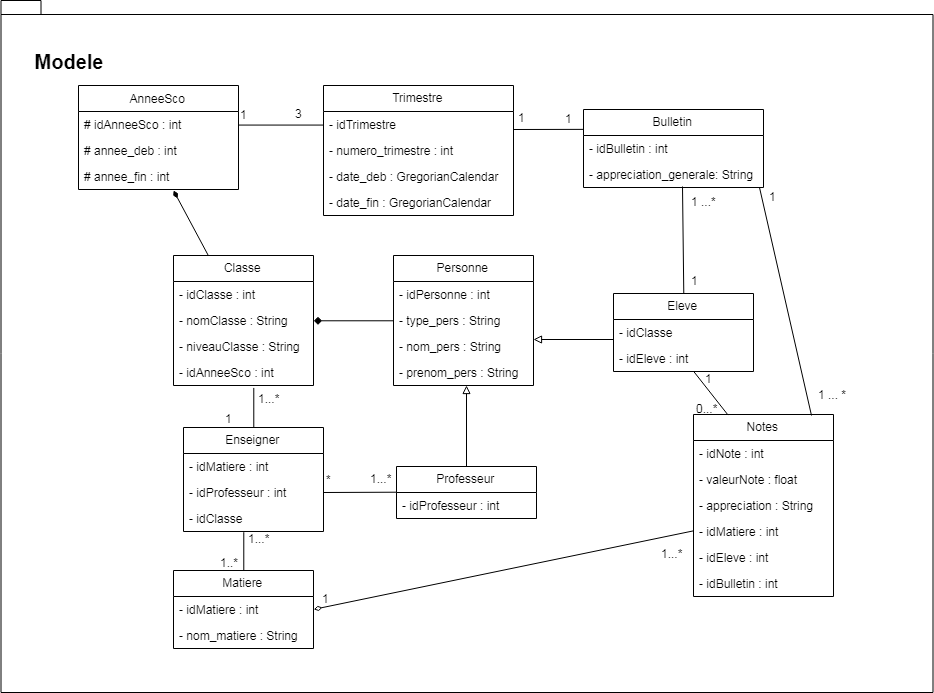

The diagram above was exported from draw.io. Its source (the exported page's mxGraphModel, read from the mxfile embedded in the PNG):
<mxGraphModel dx="2514" dy="2180" grid="1" gridSize="10" guides="1" tooltips="1" connect="1" arrows="1" fold="1" page="1" pageScale="1" pageWidth="827" pageHeight="1169" math="0" shadow="0">
  <root>
    <mxCell id="0" />
    <mxCell id="1" parent="0" />
    <mxCell id="yaIB0AKtGvhJY8eBJhLB-1" value="AnneeSco" style="swimlane;fontStyle=0;align=center;verticalAlign=top;childLayout=stackLayout;horizontal=1;startSize=26;horizontalStack=0;resizeParent=1;resizeParentMax=0;resizeLast=0;collapsible=1;marginBottom=0;" vertex="1" parent="1">
      <mxGeometry x="25" y="39" width="160" height="104" as="geometry" />
    </mxCell>
    <mxCell id="yaIB0AKtGvhJY8eBJhLB-2" value="# idAnneeSco : int&#10;&#10;" style="text;strokeColor=none;fillColor=none;align=left;verticalAlign=top;spacingLeft=4;spacingRight=4;overflow=hidden;rotatable=0;points=[[0,0.5],[1,0.5]];portConstraint=eastwest;" vertex="1" parent="yaIB0AKtGvhJY8eBJhLB-1">
      <mxGeometry y="26" width="160" height="26" as="geometry" />
    </mxCell>
    <mxCell id="yaIB0AKtGvhJY8eBJhLB-6" value="# annee_deb : int&#10;&#10;" style="text;strokeColor=none;fillColor=none;align=left;verticalAlign=top;spacingLeft=4;spacingRight=4;overflow=hidden;rotatable=0;points=[[0,0.5],[1,0.5]];portConstraint=eastwest;" vertex="1" parent="yaIB0AKtGvhJY8eBJhLB-1">
      <mxGeometry y="52" width="160" height="26" as="geometry" />
    </mxCell>
    <mxCell id="yaIB0AKtGvhJY8eBJhLB-8" value="# annee_fin : int&#10;&#10;" style="text;strokeColor=none;fillColor=none;align=left;verticalAlign=top;spacingLeft=4;spacingRight=4;overflow=hidden;rotatable=0;points=[[0,0.5],[1,0.5]];portConstraint=eastwest;" vertex="1" parent="yaIB0AKtGvhJY8eBJhLB-1">
      <mxGeometry y="78" width="160" height="26" as="geometry" />
    </mxCell>
    <mxCell id="yaIB0AKtGvhJY8eBJhLB-10" value="Bulletin" style="swimlane;fontStyle=0;childLayout=stackLayout;horizontal=1;startSize=26;fillColor=none;horizontalStack=0;resizeParent=1;resizeParentMax=0;resizeLast=0;collapsible=1;marginBottom=0;" vertex="1" parent="1">
      <mxGeometry x="530" y="63" width="180" height="78" as="geometry" />
    </mxCell>
    <mxCell id="yaIB0AKtGvhJY8eBJhLB-11" value="- idBulletin : int" style="text;strokeColor=none;fillColor=none;align=left;verticalAlign=top;spacingLeft=4;spacingRight=4;overflow=hidden;rotatable=0;points=[[0,0.5],[1,0.5]];portConstraint=eastwest;" vertex="1" parent="yaIB0AKtGvhJY8eBJhLB-10">
      <mxGeometry y="26" width="180" height="26" as="geometry" />
    </mxCell>
    <mxCell id="yaIB0AKtGvhJY8eBJhLB-12" value="- appreciation_generale: String" style="text;strokeColor=none;fillColor=none;align=left;verticalAlign=top;spacingLeft=4;spacingRight=4;overflow=hidden;rotatable=0;points=[[0,0.5],[1,0.5]];portConstraint=eastwest;" vertex="1" parent="yaIB0AKtGvhJY8eBJhLB-10">
      <mxGeometry y="52" width="180" height="26" as="geometry" />
    </mxCell>
    <mxCell id="yaIB0AKtGvhJY8eBJhLB-14" value="Classe" style="swimlane;fontStyle=0;childLayout=stackLayout;horizontal=1;startSize=26;fillColor=none;horizontalStack=0;resizeParent=1;resizeParentMax=0;resizeLast=0;collapsible=1;marginBottom=0;" vertex="1" parent="1">
      <mxGeometry x="120" y="209" width="140" height="130" as="geometry" />
    </mxCell>
    <mxCell id="yaIB0AKtGvhJY8eBJhLB-15" value="- idClasse : int" style="text;strokeColor=none;fillColor=none;align=left;verticalAlign=top;spacingLeft=4;spacingRight=4;overflow=hidden;rotatable=0;points=[[0,0.5],[1,0.5]];portConstraint=eastwest;" vertex="1" parent="yaIB0AKtGvhJY8eBJhLB-14">
      <mxGeometry y="26" width="140" height="26" as="geometry" />
    </mxCell>
    <mxCell id="yaIB0AKtGvhJY8eBJhLB-16" value="- nomClasse : String" style="text;strokeColor=none;fillColor=none;align=left;verticalAlign=top;spacingLeft=4;spacingRight=4;overflow=hidden;rotatable=0;points=[[0,0.5],[1,0.5]];portConstraint=eastwest;" vertex="1" parent="yaIB0AKtGvhJY8eBJhLB-14">
      <mxGeometry y="52" width="140" height="26" as="geometry" />
    </mxCell>
    <mxCell id="yaIB0AKtGvhJY8eBJhLB-17" value="- niveauClasse : String" style="text;strokeColor=none;fillColor=none;align=left;verticalAlign=top;spacingLeft=4;spacingRight=4;overflow=hidden;rotatable=0;points=[[0,0.5],[1,0.5]];portConstraint=eastwest;" vertex="1" parent="yaIB0AKtGvhJY8eBJhLB-14">
      <mxGeometry y="78" width="140" height="26" as="geometry" />
    </mxCell>
    <mxCell id="yaIB0AKtGvhJY8eBJhLB-18" value="- idAnneeSco : int" style="text;strokeColor=none;fillColor=none;align=left;verticalAlign=top;spacingLeft=4;spacingRight=4;overflow=hidden;rotatable=0;points=[[0,0.5],[1,0.5]];portConstraint=eastwest;" vertex="1" parent="yaIB0AKtGvhJY8eBJhLB-14">
      <mxGeometry y="104" width="140" height="26" as="geometry" />
    </mxCell>
    <mxCell id="yaIB0AKtGvhJY8eBJhLB-19" value="Eleve" style="swimlane;fontStyle=0;childLayout=stackLayout;horizontal=1;startSize=26;fillColor=none;horizontalStack=0;resizeParent=1;resizeParentMax=0;resizeLast=0;collapsible=1;marginBottom=0;" vertex="1" parent="1">
      <mxGeometry x="560" y="247" width="140" height="78" as="geometry" />
    </mxCell>
    <mxCell id="yaIB0AKtGvhJY8eBJhLB-20" value="- idClasse" style="text;strokeColor=none;fillColor=none;align=left;verticalAlign=top;spacingLeft=4;spacingRight=4;overflow=hidden;rotatable=0;points=[[0,0.5],[1,0.5]];portConstraint=eastwest;" vertex="1" parent="yaIB0AKtGvhJY8eBJhLB-19">
      <mxGeometry y="26" width="140" height="26" as="geometry" />
    </mxCell>
    <mxCell id="yaIB0AKtGvhJY8eBJhLB-21" value="- idEleve : int" style="text;strokeColor=none;fillColor=none;align=left;verticalAlign=top;spacingLeft=4;spacingRight=4;overflow=hidden;rotatable=0;points=[[0,0.5],[1,0.5]];portConstraint=eastwest;" vertex="1" parent="yaIB0AKtGvhJY8eBJhLB-19">
      <mxGeometry y="52" width="140" height="26" as="geometry" />
    </mxCell>
    <mxCell id="yaIB0AKtGvhJY8eBJhLB-23" value="Matiere" style="swimlane;fontStyle=0;childLayout=stackLayout;horizontal=1;startSize=26;fillColor=none;horizontalStack=0;resizeParent=1;resizeParentMax=0;resizeLast=0;collapsible=1;marginBottom=0;" vertex="1" parent="1">
      <mxGeometry x="120" y="524" width="140" height="78" as="geometry" />
    </mxCell>
    <mxCell id="yaIB0AKtGvhJY8eBJhLB-24" value="- idMatiere : int" style="text;strokeColor=none;fillColor=none;align=left;verticalAlign=top;spacingLeft=4;spacingRight=4;overflow=hidden;rotatable=0;points=[[0,0.5],[1,0.5]];portConstraint=eastwest;" vertex="1" parent="yaIB0AKtGvhJY8eBJhLB-23">
      <mxGeometry y="26" width="140" height="26" as="geometry" />
    </mxCell>
    <mxCell id="yaIB0AKtGvhJY8eBJhLB-25" value="- nom_matiere : String" style="text;strokeColor=none;fillColor=none;align=left;verticalAlign=top;spacingLeft=4;spacingRight=4;overflow=hidden;rotatable=0;points=[[0,0.5],[1,0.5]];portConstraint=eastwest;" vertex="1" parent="yaIB0AKtGvhJY8eBJhLB-23">
      <mxGeometry y="52" width="140" height="26" as="geometry" />
    </mxCell>
    <mxCell id="yaIB0AKtGvhJY8eBJhLB-27" value="Notes" style="swimlane;fontStyle=0;childLayout=stackLayout;horizontal=1;startSize=26;fillColor=none;horizontalStack=0;resizeParent=1;resizeParentMax=0;resizeLast=0;collapsible=1;marginBottom=0;" vertex="1" parent="1">
      <mxGeometry x="640" y="368" width="140" height="182" as="geometry" />
    </mxCell>
    <mxCell id="yaIB0AKtGvhJY8eBJhLB-28" value="- idNote : int " style="text;strokeColor=none;fillColor=none;align=left;verticalAlign=top;spacingLeft=4;spacingRight=4;overflow=hidden;rotatable=0;points=[[0,0.5],[1,0.5]];portConstraint=eastwest;" vertex="1" parent="yaIB0AKtGvhJY8eBJhLB-27">
      <mxGeometry y="26" width="140" height="26" as="geometry" />
    </mxCell>
    <mxCell id="yaIB0AKtGvhJY8eBJhLB-29" value="- valeurNote : float" style="text;strokeColor=none;fillColor=none;align=left;verticalAlign=top;spacingLeft=4;spacingRight=4;overflow=hidden;rotatable=0;points=[[0,0.5],[1,0.5]];portConstraint=eastwest;" vertex="1" parent="yaIB0AKtGvhJY8eBJhLB-27">
      <mxGeometry y="52" width="140" height="26" as="geometry" />
    </mxCell>
    <mxCell id="yaIB0AKtGvhJY8eBJhLB-30" value="- appreciation : String" style="text;strokeColor=none;fillColor=none;align=left;verticalAlign=top;spacingLeft=4;spacingRight=4;overflow=hidden;rotatable=0;points=[[0,0.5],[1,0.5]];portConstraint=eastwest;" vertex="1" parent="yaIB0AKtGvhJY8eBJhLB-27">
      <mxGeometry y="78" width="140" height="26" as="geometry" />
    </mxCell>
    <mxCell id="yaIB0AKtGvhJY8eBJhLB-31" value="- idMatiere : int&#10;&#10;" style="text;strokeColor=none;fillColor=none;align=left;verticalAlign=top;spacingLeft=4;spacingRight=4;overflow=hidden;rotatable=0;points=[[0,0.5],[1,0.5]];portConstraint=eastwest;" vertex="1" parent="yaIB0AKtGvhJY8eBJhLB-27">
      <mxGeometry y="104" width="140" height="26" as="geometry" />
    </mxCell>
    <mxCell id="yaIB0AKtGvhJY8eBJhLB-32" value="- idEleve : int" style="text;strokeColor=none;fillColor=none;align=left;verticalAlign=top;spacingLeft=4;spacingRight=4;overflow=hidden;rotatable=0;points=[[0,0.5],[1,0.5]];portConstraint=eastwest;" vertex="1" parent="yaIB0AKtGvhJY8eBJhLB-27">
      <mxGeometry y="130" width="140" height="26" as="geometry" />
    </mxCell>
    <mxCell id="yaIB0AKtGvhJY8eBJhLB-82" value="- idBulletin : int" style="text;strokeColor=none;fillColor=none;align=left;verticalAlign=top;spacingLeft=4;spacingRight=4;overflow=hidden;rotatable=0;points=[[0,0.5],[1,0.5]];portConstraint=eastwest;" vertex="1" parent="yaIB0AKtGvhJY8eBJhLB-27">
      <mxGeometry y="156" width="140" height="26" as="geometry" />
    </mxCell>
    <mxCell id="yaIB0AKtGvhJY8eBJhLB-33" value="Personne" style="swimlane;fontStyle=0;childLayout=stackLayout;horizontal=1;startSize=26;fillColor=none;horizontalStack=0;resizeParent=1;resizeParentMax=0;resizeLast=0;collapsible=1;marginBottom=0;" vertex="1" parent="1">
      <mxGeometry x="340" y="209" width="140" height="130" as="geometry" />
    </mxCell>
    <mxCell id="yaIB0AKtGvhJY8eBJhLB-34" value="- idPersonne : int" style="text;strokeColor=none;fillColor=none;align=left;verticalAlign=top;spacingLeft=4;spacingRight=4;overflow=hidden;rotatable=0;points=[[0,0.5],[1,0.5]];portConstraint=eastwest;" vertex="1" parent="yaIB0AKtGvhJY8eBJhLB-33">
      <mxGeometry y="26" width="140" height="26" as="geometry" />
    </mxCell>
    <mxCell id="yaIB0AKtGvhJY8eBJhLB-35" value="- type_pers : String" style="text;strokeColor=none;fillColor=none;align=left;verticalAlign=top;spacingLeft=4;spacingRight=4;overflow=hidden;rotatable=0;points=[[0,0.5],[1,0.5]];portConstraint=eastwest;" vertex="1" parent="yaIB0AKtGvhJY8eBJhLB-33">
      <mxGeometry y="52" width="140" height="26" as="geometry" />
    </mxCell>
    <mxCell id="yaIB0AKtGvhJY8eBJhLB-36" value="- nom_pers : String" style="text;strokeColor=none;fillColor=none;align=left;verticalAlign=top;spacingLeft=4;spacingRight=4;overflow=hidden;rotatable=0;points=[[0,0.5],[1,0.5]];portConstraint=eastwest;" vertex="1" parent="yaIB0AKtGvhJY8eBJhLB-33">
      <mxGeometry y="78" width="140" height="26" as="geometry" />
    </mxCell>
    <mxCell id="yaIB0AKtGvhJY8eBJhLB-37" value="- prenom_pers : String" style="text;strokeColor=none;fillColor=none;align=left;verticalAlign=top;spacingLeft=4;spacingRight=4;overflow=hidden;rotatable=0;points=[[0,0.5],[1,0.5]];portConstraint=eastwest;" vertex="1" parent="yaIB0AKtGvhJY8eBJhLB-33">
      <mxGeometry y="104" width="140" height="26" as="geometry" />
    </mxCell>
    <mxCell id="yaIB0AKtGvhJY8eBJhLB-38" value="Professeur" style="swimlane;fontStyle=0;childLayout=stackLayout;horizontal=1;startSize=26;fillColor=none;horizontalStack=0;resizeParent=1;resizeParentMax=0;resizeLast=0;collapsible=1;marginBottom=0;" vertex="1" parent="1">
      <mxGeometry x="343" y="420" width="140" height="52" as="geometry" />
    </mxCell>
    <mxCell id="yaIB0AKtGvhJY8eBJhLB-39" value="- idProfesseur : int" style="text;strokeColor=none;fillColor=none;align=left;verticalAlign=top;spacingLeft=4;spacingRight=4;overflow=hidden;rotatable=0;points=[[0,0.5],[1,0.5]];portConstraint=eastwest;" vertex="1" parent="yaIB0AKtGvhJY8eBJhLB-38">
      <mxGeometry y="26" width="140" height="26" as="geometry" />
    </mxCell>
    <mxCell id="yaIB0AKtGvhJY8eBJhLB-42" value="Trimestre" style="swimlane;fontStyle=0;childLayout=stackLayout;horizontal=1;startSize=26;fillColor=none;horizontalStack=0;resizeParent=1;resizeParentMax=0;resizeLast=0;collapsible=1;marginBottom=0;" vertex="1" parent="1">
      <mxGeometry x="270" y="39" width="190" height="130" as="geometry" />
    </mxCell>
    <mxCell id="yaIB0AKtGvhJY8eBJhLB-43" value="- idTrimestre " style="text;strokeColor=none;fillColor=none;align=left;verticalAlign=top;spacingLeft=4;spacingRight=4;overflow=hidden;rotatable=0;points=[[0,0.5],[1,0.5]];portConstraint=eastwest;" vertex="1" parent="yaIB0AKtGvhJY8eBJhLB-42">
      <mxGeometry y="26" width="190" height="26" as="geometry" />
    </mxCell>
    <mxCell id="yaIB0AKtGvhJY8eBJhLB-44" value="- numero_trimestre : int &#10;" style="text;strokeColor=none;fillColor=none;align=left;verticalAlign=top;spacingLeft=4;spacingRight=4;overflow=hidden;rotatable=0;points=[[0,0.5],[1,0.5]];portConstraint=eastwest;" vertex="1" parent="yaIB0AKtGvhJY8eBJhLB-42">
      <mxGeometry y="52" width="190" height="26" as="geometry" />
    </mxCell>
    <mxCell id="yaIB0AKtGvhJY8eBJhLB-45" value="- date_deb : GregorianCalendar" style="text;strokeColor=none;fillColor=none;align=left;verticalAlign=top;spacingLeft=4;spacingRight=4;overflow=hidden;rotatable=0;points=[[0,0.5],[1,0.5]];portConstraint=eastwest;" vertex="1" parent="yaIB0AKtGvhJY8eBJhLB-42">
      <mxGeometry y="78" width="190" height="26" as="geometry" />
    </mxCell>
    <mxCell id="yaIB0AKtGvhJY8eBJhLB-46" value="- date_fin : GregorianCalendar" style="text;strokeColor=none;fillColor=none;align=left;verticalAlign=top;spacingLeft=4;spacingRight=4;overflow=hidden;rotatable=0;points=[[0,0.5],[1,0.5]];portConstraint=eastwest;" vertex="1" parent="yaIB0AKtGvhJY8eBJhLB-42">
      <mxGeometry y="104" width="190" height="26" as="geometry" />
    </mxCell>
    <mxCell id="yaIB0AKtGvhJY8eBJhLB-47" value="" style="endArrow=block;html=1;startArrow=none;startFill=0;endFill=0;" edge="1" parent="1">
      <mxGeometry width="50" height="50" relative="1" as="geometry">
        <mxPoint x="413" y="420" as="sourcePoint" />
        <mxPoint x="413" y="339" as="targetPoint" />
      </mxGeometry>
    </mxCell>
    <mxCell id="yaIB0AKtGvhJY8eBJhLB-48" value="" style="endArrow=none;html=1;exitX=1.007;exitY=0.231;exitDx=0;exitDy=0;exitPerimeter=0;startArrow=block;startFill=0;" edge="1" parent="1">
      <mxGeometry width="50" height="50" relative="1" as="geometry">
        <mxPoint x="480" y="293" as="sourcePoint" />
        <mxPoint x="560" y="293" as="targetPoint" />
      </mxGeometry>
    </mxCell>
    <mxCell id="yaIB0AKtGvhJY8eBJhLB-49" value="" style="endArrow=none;html=1;entryX=0;entryY=0.5;entryDx=0;entryDy=0;exitX=1;exitY=0.5;exitDx=0;exitDy=0;startArrow=diamond;startFill=1;" edge="1" parent="1" source="yaIB0AKtGvhJY8eBJhLB-16" target="yaIB0AKtGvhJY8eBJhLB-35">
      <mxGeometry width="50" height="50" relative="1" as="geometry">
        <mxPoint x="50" y="390" as="sourcePoint" />
        <mxPoint x="100" y="340" as="targetPoint" />
      </mxGeometry>
    </mxCell>
    <mxCell id="yaIB0AKtGvhJY8eBJhLB-50" value="" style="endArrow=diamondThin;html=1;exitX=0.25;exitY=0;exitDx=0;exitDy=0;startArrow=none;startFill=0;endFill=1;" edge="1" parent="1" source="yaIB0AKtGvhJY8eBJhLB-14">
      <mxGeometry width="50" height="50" relative="1" as="geometry">
        <mxPoint x="60" y="250" as="sourcePoint" />
        <mxPoint x="120" y="144" as="targetPoint" />
      </mxGeometry>
    </mxCell>
    <mxCell id="yaIB0AKtGvhJY8eBJhLB-51" value="" style="endArrow=none;html=1;exitX=1;exitY=0.5;exitDx=0;exitDy=0;entryX=0;entryY=0.5;entryDx=0;entryDy=0;" edge="1" parent="1" source="yaIB0AKtGvhJY8eBJhLB-2" target="yaIB0AKtGvhJY8eBJhLB-43">
      <mxGeometry width="50" height="50" relative="1" as="geometry">
        <mxPoint x="200" y="50" as="sourcePoint" />
        <mxPoint x="250" as="targetPoint" />
      </mxGeometry>
    </mxCell>
    <mxCell id="yaIB0AKtGvhJY8eBJhLB-53" value="" style="endArrow=none;html=1;exitX=0.25;exitY=0;exitDx=0;exitDy=0;" edge="1" parent="1" source="yaIB0AKtGvhJY8eBJhLB-27" target="yaIB0AKtGvhJY8eBJhLB-21">
      <mxGeometry width="50" height="50" relative="1" as="geometry">
        <mxPoint x="510" y="480" as="sourcePoint" />
        <mxPoint x="678" y="326" as="targetPoint" />
      </mxGeometry>
    </mxCell>
    <mxCell id="yaIB0AKtGvhJY8eBJhLB-54" value="" style="endArrow=none;html=1;entryX=0;entryY=0.25;entryDx=0;entryDy=0;" edge="1" parent="1" target="yaIB0AKtGvhJY8eBJhLB-10">
      <mxGeometry width="50" height="50" relative="1" as="geometry">
        <mxPoint x="460" y="83" as="sourcePoint" />
        <mxPoint x="570" y="120" as="targetPoint" />
      </mxGeometry>
    </mxCell>
    <mxCell id="yaIB0AKtGvhJY8eBJhLB-55" value="" style="endArrow=none;html=1;exitX=0.5;exitY=0;exitDx=0;exitDy=0;" edge="1" parent="1" source="yaIB0AKtGvhJY8eBJhLB-19">
      <mxGeometry width="50" height="50" relative="1" as="geometry">
        <mxPoint x="750" y="250" as="sourcePoint" />
        <mxPoint x="629" y="140" as="targetPoint" />
      </mxGeometry>
    </mxCell>
    <mxCell id="yaIB0AKtGvhJY8eBJhLB-56" value="" style="endArrow=none;html=1;entryX=0.98;entryY=1.051;entryDx=0;entryDy=0;entryPerimeter=0;" edge="1" parent="1">
      <mxGeometry width="50" height="50" relative="1" as="geometry">
        <mxPoint x="758" y="369" as="sourcePoint" />
        <mxPoint x="706" y="141" as="targetPoint" />
      </mxGeometry>
    </mxCell>
    <mxCell id="yaIB0AKtGvhJY8eBJhLB-57" value="" style="endArrow=none;html=1;entryX=0;entryY=0.5;entryDx=0;entryDy=0;exitX=1;exitY=0.5;exitDx=0;exitDy=0;startArrow=diamondThin;startFill=0;" edge="1" parent="1" source="yaIB0AKtGvhJY8eBJhLB-24" target="yaIB0AKtGvhJY8eBJhLB-31">
      <mxGeometry width="50" height="50" relative="1" as="geometry">
        <mxPoint x="260" y="485" as="sourcePoint" />
        <mxPoint x="430" y="490" as="targetPoint" />
      </mxGeometry>
    </mxCell>
    <mxCell id="yaIB0AKtGvhJY8eBJhLB-58" value="Enseigner" style="swimlane;fontStyle=0;childLayout=stackLayout;horizontal=1;startSize=26;fillColor=none;horizontalStack=0;resizeParent=1;resizeParentMax=0;resizeLast=0;collapsible=1;marginBottom=0;" vertex="1" parent="1">
      <mxGeometry x="130" y="381" width="140" height="104" as="geometry" />
    </mxCell>
    <mxCell id="yaIB0AKtGvhJY8eBJhLB-59" value="- idMatiere : int" style="text;strokeColor=none;fillColor=none;align=left;verticalAlign=top;spacingLeft=4;spacingRight=4;overflow=hidden;rotatable=0;points=[[0,0.5],[1,0.5]];portConstraint=eastwest;" vertex="1" parent="yaIB0AKtGvhJY8eBJhLB-58">
      <mxGeometry y="26" width="140" height="26" as="geometry" />
    </mxCell>
    <mxCell id="yaIB0AKtGvhJY8eBJhLB-60" value="- idProfesseur : int" style="text;strokeColor=none;fillColor=none;align=left;verticalAlign=top;spacingLeft=4;spacingRight=4;overflow=hidden;rotatable=0;points=[[0,0.5],[1,0.5]];portConstraint=eastwest;" vertex="1" parent="yaIB0AKtGvhJY8eBJhLB-58">
      <mxGeometry y="52" width="140" height="26" as="geometry" />
    </mxCell>
    <mxCell id="yaIB0AKtGvhJY8eBJhLB-61" value="- idClasse" style="text;strokeColor=none;fillColor=none;align=left;verticalAlign=top;spacingLeft=4;spacingRight=4;overflow=hidden;rotatable=0;points=[[0,0.5],[1,0.5]];portConstraint=eastwest;" vertex="1" parent="yaIB0AKtGvhJY8eBJhLB-58">
      <mxGeometry y="78" width="140" height="26" as="geometry" />
    </mxCell>
    <mxCell id="yaIB0AKtGvhJY8eBJhLB-63" value="" style="endArrow=none;html=1;entryX=0.575;entryY=1.113;entryDx=0;entryDy=0;entryPerimeter=0;exitX=0.5;exitY=0;exitDx=0;exitDy=0;" edge="1" parent="1" source="yaIB0AKtGvhJY8eBJhLB-58" target="yaIB0AKtGvhJY8eBJhLB-18">
      <mxGeometry width="50" height="50" relative="1" as="geometry">
        <mxPoint x="350" y="620" as="sourcePoint" />
        <mxPoint x="400" y="570" as="targetPoint" />
      </mxGeometry>
    </mxCell>
    <mxCell id="yaIB0AKtGvhJY8eBJhLB-64" value="" style="endArrow=none;html=1;entryX=0;entryY=0.5;entryDx=0;entryDy=0;" edge="1" parent="1" target="yaIB0AKtGvhJY8eBJhLB-38">
      <mxGeometry width="50" height="50" relative="1" as="geometry">
        <mxPoint x="270" y="446" as="sourcePoint" />
        <mxPoint x="370" y="360" as="targetPoint" />
      </mxGeometry>
    </mxCell>
    <mxCell id="yaIB0AKtGvhJY8eBJhLB-65" value="" style="endArrow=none;html=1;entryX=0.435;entryY=1.005;entryDx=0;entryDy=0;entryPerimeter=0;exitX=0.5;exitY=0;exitDx=0;exitDy=0;" edge="1" parent="1" source="yaIB0AKtGvhJY8eBJhLB-23" target="yaIB0AKtGvhJY8eBJhLB-61">
      <mxGeometry width="50" height="50" relative="1" as="geometry">
        <mxPoint x="191" y="506" as="sourcePoint" />
        <mxPoint x="190" y="490" as="targetPoint" />
      </mxGeometry>
    </mxCell>
    <mxCell id="yaIB0AKtGvhJY8eBJhLB-66" value="1" style="text;html=1;resizable=0;points=[];autosize=1;align=left;verticalAlign=top;spacingTop=-4;" vertex="1" parent="1">
      <mxGeometry x="185" y="59" width="20" height="20" as="geometry" />
    </mxCell>
    <mxCell id="yaIB0AKtGvhJY8eBJhLB-67" value="3" style="text;html=1;resizable=0;points=[];autosize=1;align=left;verticalAlign=top;spacingTop=-4;" vertex="1" parent="1">
      <mxGeometry x="240" y="58" width="20" height="20" as="geometry" />
    </mxCell>
    <mxCell id="yaIB0AKtGvhJY8eBJhLB-68" value="1" style="text;html=1;resizable=0;points=[];autosize=1;align=left;verticalAlign=top;spacingTop=-4;" vertex="1" parent="1">
      <mxGeometry x="510" y="63" width="20" height="20" as="geometry" />
    </mxCell>
    <mxCell id="yaIB0AKtGvhJY8eBJhLB-69" value="1" style="text;html=1;resizable=0;points=[];autosize=1;align=left;verticalAlign=top;spacingTop=-4;" vertex="1" parent="1">
      <mxGeometry x="463" y="62" width="20" height="20" as="geometry" />
    </mxCell>
    <mxCell id="yaIB0AKtGvhJY8eBJhLB-70" value="1 ... *" style="text;html=1;resizable=0;points=[];autosize=1;align=left;verticalAlign=top;spacingTop=-4;" vertex="1" parent="1">
      <mxGeometry x="763" y="339" width="40" height="20" as="geometry" />
    </mxCell>
    <mxCell id="yaIB0AKtGvhJY8eBJhLB-71" value="1" style="text;html=1;resizable=0;points=[];autosize=1;align=left;verticalAlign=top;spacingTop=-4;" vertex="1" parent="1">
      <mxGeometry x="714" y="141" width="20" height="20" as="geometry" />
    </mxCell>
    <mxCell id="yaIB0AKtGvhJY8eBJhLB-72" value="1 ...*" style="text;html=1;resizable=0;points=[];autosize=1;align=left;verticalAlign=top;spacingTop=-4;" vertex="1" parent="1">
      <mxGeometry x="636" y="146" width="40" height="20" as="geometry" />
    </mxCell>
    <mxCell id="yaIB0AKtGvhJY8eBJhLB-73" value="1" style="text;html=1;resizable=0;points=[];autosize=1;align=left;verticalAlign=top;spacingTop=-4;" vertex="1" parent="1">
      <mxGeometry x="636" y="225" width="20" height="20" as="geometry" />
    </mxCell>
    <mxCell id="yaIB0AKtGvhJY8eBJhLB-74" value="1" style="text;html=1;resizable=0;points=[];autosize=1;align=left;verticalAlign=top;spacingTop=-4;" vertex="1" parent="1">
      <mxGeometry x="650" y="323.5" width="20" height="20" as="geometry" />
    </mxCell>
    <mxCell id="yaIB0AKtGvhJY8eBJhLB-75" value="0...*" style="text;html=1;resizable=0;points=[];autosize=1;align=left;verticalAlign=top;spacingTop=-4;" vertex="1" parent="1">
      <mxGeometry x="641" y="353" width="40" height="20" as="geometry" />
    </mxCell>
    <mxCell id="yaIB0AKtGvhJY8eBJhLB-76" value="1...*" style="text;html=1;resizable=0;points=[];autosize=1;align=left;verticalAlign=top;spacingTop=-4;" vertex="1" parent="1">
      <mxGeometry x="606" y="498" width="40" height="20" as="geometry" />
    </mxCell>
    <mxCell id="yaIB0AKtGvhJY8eBJhLB-77" value="1" style="text;html=1;resizable=0;points=[];autosize=1;align=left;verticalAlign=top;spacingTop=-4;" vertex="1" parent="1">
      <mxGeometry x="267" y="543" width="20" height="20" as="geometry" />
    </mxCell>
    <mxCell id="yaIB0AKtGvhJY8eBJhLB-78" value="1...*" style="text;html=1;resizable=0;points=[];autosize=1;align=left;verticalAlign=top;spacingTop=-4;" vertex="1" parent="1">
      <mxGeometry x="193" y="483" width="40" height="20" as="geometry" />
    </mxCell>
    <mxCell id="yaIB0AKtGvhJY8eBJhLB-79" value="1..*" style="text;html=1;resizable=0;points=[];autosize=1;align=left;verticalAlign=top;spacingTop=-4;" vertex="1" parent="1">
      <mxGeometry x="165" y="507" width="30" height="20" as="geometry" />
    </mxCell>
    <mxCell id="yaIB0AKtGvhJY8eBJhLB-80" value="1...*" style="text;html=1;resizable=0;points=[];autosize=1;align=left;verticalAlign=top;spacingTop=-4;" vertex="1" parent="1">
      <mxGeometry x="315" y="423" width="40" height="20" as="geometry" />
    </mxCell>
    <mxCell id="yaIB0AKtGvhJY8eBJhLB-81" value="*" style="text;html=1;resizable=0;points=[];autosize=1;align=left;verticalAlign=top;spacingTop=-4;" vertex="1" parent="1">
      <mxGeometry x="271" y="424" width="20" height="20" as="geometry" />
    </mxCell>
    <mxCell id="yaIB0AKtGvhJY8eBJhLB-84" value="1...*" style="text;html=1;resizable=0;points=[];autosize=1;align=left;verticalAlign=top;spacingTop=-4;" vertex="1" parent="1">
      <mxGeometry x="203" y="343" width="40" height="20" as="geometry" />
    </mxCell>
    <mxCell id="yaIB0AKtGvhJY8eBJhLB-85" value="1" style="text;html=1;resizable=0;points=[];autosize=1;align=left;verticalAlign=top;spacingTop=-4;" vertex="1" parent="1">
      <mxGeometry x="170" y="363" width="20" height="20" as="geometry" />
    </mxCell>
    <mxCell id="yaIB0AKtGvhJY8eBJhLB-87" value="" style="shape=folder;fontStyle=1;spacingTop=10;tabWidth=40;tabHeight=14;tabPosition=left;html=1;fillColor=none;" vertex="1" parent="1">
      <mxGeometry x="-52.5" y="-46" width="932" height="692" as="geometry" />
    </mxCell>
    <mxCell id="yaIB0AKtGvhJY8eBJhLB-88" value="&lt;b&gt;&lt;font style=&quot;font-size: 20px&quot;&gt;Modele&lt;/font&gt;&lt;/b&gt;" style="text;html=1;strokeColor=none;fillColor=none;align=center;verticalAlign=middle;whiteSpace=wrap;rounded=0;" vertex="1" parent="1">
      <mxGeometry x="-40" y="-20" width="111" height="70" as="geometry" />
    </mxCell>
  </root>
</mxGraphModel>